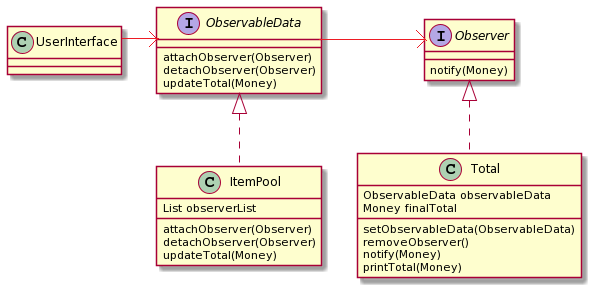

The diagram above was rendered by PlantUML. Its source (embedded in the PNG):
@startuml
class UserInterface
interface ObservableData
interface Observer

ObservableData <|.. ItemPool
Observer <|.. Total 
ItemPool : List observerList
ItemPool : attachObserver(Observer)
ItemPool : detachObserver(Observer)
ItemPool : updateTotal(Money)

ObservableData : attachObserver(Observer)
ObservableData : detachObserver(Observer)
ObservableData : updateTotal(Money)

Observer : notify(Money)

Total : ObservableData observableData
Total : Money finalTotal
Total : setObservableData(ObservableData)
Total : removeObserver()
Total : notify(Money)
Total : printTotal(Money)
@enduml